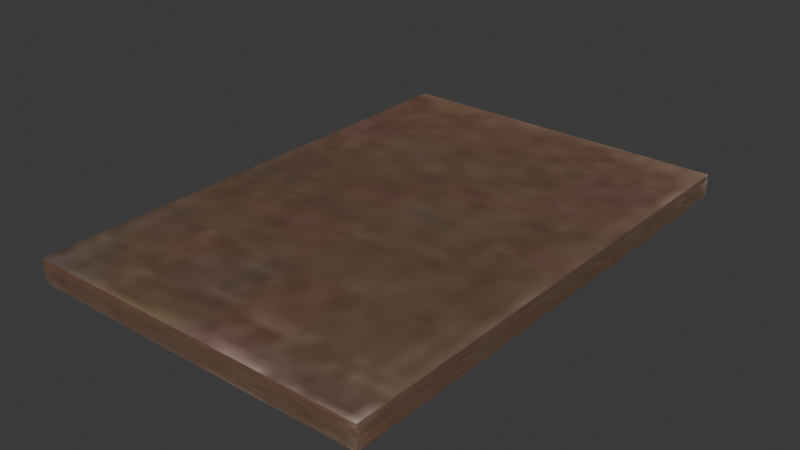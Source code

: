 # Source: doormat.blend  (saved by Blender 4.1.24; exported with 4.5.12 LTS)
import bpy
from mathutils import Matrix  # noqa: F401  (used for matrix-valued properties, if any)

bpy.ops.wm.read_factory_settings(use_empty=True)
scene = bpy.context.scene
scene.name = 'Scene'

# ---- images (referenced by path relative to the original .blend; pixels are not part of the script)
import os
ASSET_DIR = os.environ.get("B2B_ASSET_DIR", "")  # directory of the original .blend (textures are referenced by path, not embedded)
HERE = os.path.dirname(os.path.abspath(__file__))  # packed textures are extracted next to this script under _unpacked/

def load_image(name, relpath, width, height, colorspace="sRGB"):
    """Load a texture the original file referenced (path relative to the .blend, or extracted next to this script)."""
    p = next((c for c in (os.path.join(HERE, relpath), os.path.join(ASSET_DIR, relpath)) if relpath and os.path.exists(c)), "")
    if p:
        img = bpy.data.images.load(p, check_existing=True)
        img.name = name
    else:  # same state as the original file: an image datablock whose file is absent (Cycles renders it pink)
        img = bpy.data.images.new(name, width, height)
        img.source = "FILE"
        img.filepath = "//" + (relpath or name)
    img.colorspace_settings.name = colorspace
    return img
img_doormat_doormat_i = load_image('..\\doormat\\doormat.i', '_unpacked/doormat.8db3f5a8.jpg', 64, 32, 'sRGB')

# ---- materials (node trees are filled in below, after node groups)
mat_models_doormat_doormat_jpg = bpy.data.materials.new('models\\doormat\\doormat.jpg')
mat_models_doormat_doormat_jpg.use_backface_culling = True
mat_models_doormat_doormat_jpg.use_transparent_shadow = False
mat_models_doormat_doormat_jpg.specular_color = (0.0, 0.0, 0.0)

# ---- material node trees
mat_models_doormat_doormat_jpg.use_nodes = True; mat_models_doormat_doormat_jpg.node_tree.nodes.clear()
_N = mat_models_doormat_doormat_jpg.node_tree.nodes; _L = mat_models_doormat_doormat_jpg.node_tree.links
n0 = _N.new('ShaderNodeTexImage'); n0.name = 'Image Texture'; n0.location = (0, 0)
n0.image = img_doormat_doormat_i
n1 = _N.new('ShaderNodeBsdfPrincipled'); n1.name = 'Principled BSDF'; n1.location = (290, 0)
n2 = _N.new('ShaderNodeOutputMaterial'); n2.name = 'Material Output'; n2.location = (580, 0)
_L.new(n0.outputs[0], n1.inputs[0])
_L.new(n1.outputs[0], n2.inputs[0])
n2.is_active_output = True

# ---- world
world_world = bpy.data.worlds.new('World'); scene.world = world_world
world_world.use_nodes = True; world_world.node_tree.nodes.clear()
_N = world_world.node_tree.nodes; _L = world_world.node_tree.links
n0 = _N.new('ShaderNodeOutputWorld'); n0.name = 'World Output'; n0.location = (300, 300)
n1 = _N.new('ShaderNodeBackground'); n1.name = 'Background'; n1.location = (10, 300)
n1.inputs[0].default_value = (0.05088, 0.05088, 0.05088, 1.0)
_L.new(n1.outputs[0], n0.inputs[0])
n0.is_active_output = True
world_world.color = (0.05088, 0.05088, 0.05088)
world_world.use_sun_shadow = False
world_world.sun_shadow_jitter_overblur = 0.0

# ---- meshes
me_doormat_ms3d_m = bpy.data.meshes.new('doormat.ms3d.m')
me_doormat_ms3d_m.from_pydata([(6.255, -9.273, 0.1937), (-6.505, -9.273, 0.1937), (6.255, 9.273, 0.1937), (-6.505, 9.273, 0.1937), (6.255, 9.273, 1.056), (-6.505, 9.273, 1.056), (6.255, -9.273, 1.056), (-6.505, -9.273, 1.056)], [], [(0, 1, 2), (1, 3, 2), (2, 3, 4), (3, 5, 4), (4, 5, 6), (5, 7, 6), (6, 7, 0), (7, 1, 0), (6, 0, 4), (0, 2, 4), (1, 7, 3), (7, 5, 3)])
me_doormat_ms3d_m.polygons.foreach_set('use_smooth', [True] * 12)
_k = set([(0, 1), (0, 2), (0, 6), (1, 3), (1, 7), (2, 3), (2, 4), (3, 5), (4, 5), (4, 6), (5, 7), (6, 7)])
me_doormat_ms3d_m.attributes.new('sharp_edge', 'BOOLEAN', 'EDGE').data.foreach_set('value', [ (min(e.vertices), max(e.vertices)) in _k for e in me_doormat_ms3d_m.edges])
_uv = me_doormat_ms3d_m.uv_layers.new(name='ms3d_uv_layer')
_uv.uv.foreach_set('vector', [0.001412, 0.9839, 0.001412, 0.04149, 0.9912, 0.9839, 0.001412, 0.04149, 0.9912, 0.04149, 0.9912, 0.9839, 0.001412, 0.9839, 0.001412, 0.04149, 0.9912, 0.9839, 0.001412, 0.04149, 0.9912, 0.04149, 0.9912, 0.9839, 0.001412, 0.9839, 0.001412, 0.04149, 0.9912, 0.9839, 0.001412, 0.04149, 0.9912, 0.04149, 0.9912, 0.9839, 0.001412, 0.9839, 0.001412, 0.04149, 0.9912, 0.9839, 0.001412, 0.04149, 0.9912, 0.04149, 0.9912, 0.9839, 0.001412, 0.9839, 0.001412, 0.04149, 0.9912, 0.9839, 0.001412, 0.04149, 0.9912, 0.04149, 0.9912, 0.9839, 0.001412, 0.9839, 0.001412, 0.04149, 0.9912, 0.9839, 0.001412, 0.04149, 0.9912, 0.04149, 0.9912, 0.9839])
me_doormat_ms3d_m.materials.append(mat_models_doormat_doormat_jpg)
me_doormat_ms3d_m.update()

# ---- objects
ob_doormat_ms3d_mo = bpy.data.objects.new('doormat.ms3d.mo', me_doormat_ms3d_m)
ob_doormat_ms3d_eo = bpy.data.objects.new('doormat.ms3d.eo', None)

# ---- transforms, parenting, visibility, modifiers, constraints
ob_doormat_ms3d_mo.parent = ob_doormat_ms3d_eo
ob_doormat_ms3d_mo.location = (0.0, 0.0, 0.0)
_m = ob_doormat_ms3d_mo.modifiers.new('ms3d_smoothing_groups', 'EDGE_SPLIT')
_m.use_edge_angle = False
ob_doormat_ms3d_eo.location = (0.0, 0.0, 0.0)

# ---- collection membership
scene.collection.objects.link(ob_doormat_ms3d_mo)
scene.collection.objects.link(ob_doormat_ms3d_eo)

# ---- scene / render settings (as saved in the file)
scene.frame_start = 1; scene.frame_end = 30; scene.frame_set(24)
scene.render.engine = 'BLENDER_EEVEE_NEXT'
scene.cycles.sampling_pattern = 'TABULATED_SOBOL'
scene.eevee.ray_tracing_options.trace_max_roughness = 0.0
bpy.context.view_layer.update()

# ---- added for rendering (the .blend has no active camera and no usable light): camera, sun
cam_auto = bpy.data.cameras.new('AutoCamera')
cam_auto.lens = 50.0
cam_auto.sensor_width = 36.0
cam_auto.clip_end = 1000.0
ob_auto_camera = bpy.data.objects.new('AutoCamera', cam_auto)
scene.collection.objects.link(ob_auto_camera)
ob_auto_camera.location = (20.7191, -25.0129, 17.3003)
ob_auto_camera.rotation_euler = (1.09748, -7.21219e-08, 0.694738)
scene.camera = ob_auto_camera
light_auto_sun = bpy.data.lights.new('AutoSun', 'SUN')
light_auto_sun.energy = 3.0
light_auto_sun.angle = 0.0523599
ob_auto_sun = bpy.data.objects.new('AutoSun', light_auto_sun)
scene.collection.objects.link(ob_auto_sun)
ob_auto_sun.rotation_euler = (0.872665, 0.174533, 0.523599)
bpy.context.view_layer.update()
